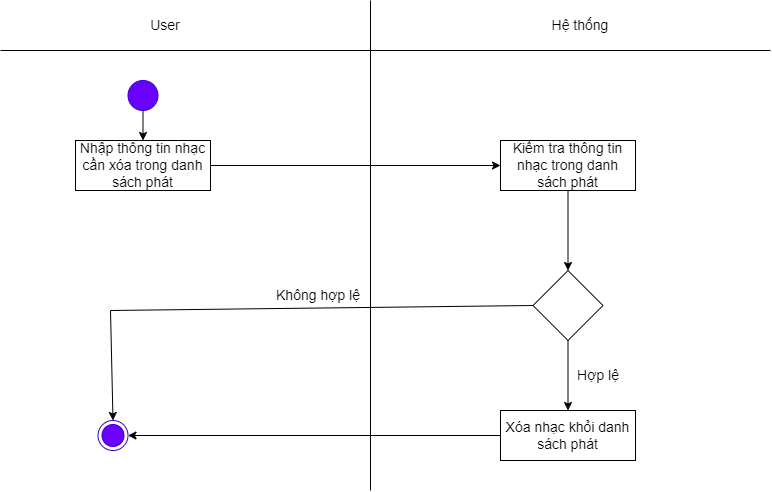

The diagram above was exported from draw.io. Its source (the exported page's mxGraphModel, read from the mxfile embedded in the PNG):
<mxGraphModel dx="870" dy="426" grid="1" gridSize="10" guides="1" tooltips="1" connect="1" arrows="1" fold="1" page="1" pageScale="1" pageWidth="827" pageHeight="1169" math="0" shadow="0">
  <root>
    <mxCell id="0" />
    <mxCell id="1" parent="0" />
    <mxCell id="lNpu27q76augwW2vmsx--41" value="" style="endArrow=none;html=1;rounded=0;fontSize=14;" parent="1" edge="1">
      <mxGeometry width="50" height="50" relative="1" as="geometry">
        <mxPoint x="410" y="530" as="sourcePoint" />
        <mxPoint x="410" y="40" as="targetPoint" />
      </mxGeometry>
    </mxCell>
    <mxCell id="lNpu27q76augwW2vmsx--42" value="Hệ thống" style="text;html=1;strokeColor=none;fillColor=none;align=center;verticalAlign=middle;whiteSpace=wrap;rounded=0;fontSize=14;" parent="1" vertex="1">
      <mxGeometry x="590" y="50" width="60" height="30" as="geometry" />
    </mxCell>
    <mxCell id="lNpu27q76augwW2vmsx--43" value="User" style="text;html=1;strokeColor=none;fillColor=none;align=center;verticalAlign=middle;whiteSpace=wrap;rounded=0;fontSize=14;" parent="1" vertex="1">
      <mxGeometry x="140" y="50" width="130" height="30" as="geometry" />
    </mxCell>
    <mxCell id="lNpu27q76augwW2vmsx--44" value="" style="ellipse;html=1;shape=endState;fillColor=#6a00ff;strokeColor=#3700CC;fontColor=#ffffff;fontSize=14;" parent="1" vertex="1">
      <mxGeometry x="137.5" y="460" width="30" height="30" as="geometry" />
    </mxCell>
    <mxCell id="lNpu27q76augwW2vmsx--45" value="" style="ellipse;whiteSpace=wrap;html=1;aspect=fixed;fillColor=#6a00ff;fontColor=#ffffff;strokeColor=#3700CC;fontSize=14;" parent="1" vertex="1">
      <mxGeometry x="167.5" y="120" width="30" height="30" as="geometry" />
    </mxCell>
    <mxCell id="lNpu27q76augwW2vmsx--46" value="Nhập thông tin danh sách phát cần xóa" style="rounded=0;whiteSpace=wrap;html=1;fillColor=#e3c800;fontColor=#000000;strokeColor=#B09500;fontSize=14;" parent="1" vertex="1">
      <mxGeometry x="115" y="180" width="135" height="50" as="geometry" />
    </mxCell>
    <mxCell id="lNpu27q76augwW2vmsx--47" value="Kiểm tra thông tin danh sách phát" style="rounded=0;whiteSpace=wrap;html=1;fillColor=#e3c800;fontColor=#000000;strokeColor=#B09500;fontSize=14;" parent="1" vertex="1">
      <mxGeometry x="540" y="180" width="135" height="50" as="geometry" />
    </mxCell>
    <mxCell id="lNpu27q76augwW2vmsx--48" value="" style="rhombus;whiteSpace=wrap;html=1;fontSize=14;" parent="1" vertex="1">
      <mxGeometry x="572.5" y="310" width="70" height="70" as="geometry" />
    </mxCell>
    <mxCell id="lNpu27q76augwW2vmsx--49" value="" style="endArrow=classic;html=1;rounded=0;exitX=0.5;exitY=1;exitDx=0;exitDy=0;entryX=0.5;entryY=0;entryDx=0;entryDy=0;fontSize=14;" parent="1" source="lNpu27q76augwW2vmsx--47" target="lNpu27q76augwW2vmsx--48" edge="1">
      <mxGeometry width="50" height="50" relative="1" as="geometry">
        <mxPoint x="400" y="320" as="sourcePoint" />
        <mxPoint x="450" y="270" as="targetPoint" />
      </mxGeometry>
    </mxCell>
    <mxCell id="lNpu27q76augwW2vmsx--51" value="Không hợp lệ" style="text;html=1;strokeColor=none;fillColor=none;align=center;verticalAlign=middle;whiteSpace=wrap;rounded=0;fontSize=14;" parent="1" vertex="1">
      <mxGeometry x="310" y="310" width="96" height="50" as="geometry" />
    </mxCell>
    <mxCell id="lNpu27q76augwW2vmsx--52" value="" style="endArrow=classic;html=1;rounded=0;exitX=0.5;exitY=1;exitDx=0;exitDy=0;entryX=0.5;entryY=0;entryDx=0;entryDy=0;fontSize=14;" parent="1" source="lNpu27q76augwW2vmsx--45" target="lNpu27q76augwW2vmsx--46" edge="1">
      <mxGeometry width="50" height="50" relative="1" as="geometry">
        <mxPoint x="400" y="320" as="sourcePoint" />
        <mxPoint x="450" y="270" as="targetPoint" />
      </mxGeometry>
    </mxCell>
    <mxCell id="lNpu27q76augwW2vmsx--53" value="" style="endArrow=none;html=1;rounded=0;fontSize=14;" parent="1" edge="1">
      <mxGeometry width="50" height="50" relative="1" as="geometry">
        <mxPoint x="40" y="90" as="sourcePoint" />
        <mxPoint x="810" y="90" as="targetPoint" />
      </mxGeometry>
    </mxCell>
    <mxCell id="lNpu27q76augwW2vmsx--54" value="" style="endArrow=classic;html=1;rounded=0;exitX=1;exitY=0.5;exitDx=0;exitDy=0;entryX=0;entryY=0.5;entryDx=0;entryDy=0;fontSize=14;" parent="1" source="lNpu27q76augwW2vmsx--46" target="lNpu27q76augwW2vmsx--47" edge="1">
      <mxGeometry width="50" height="50" relative="1" as="geometry">
        <mxPoint x="400" y="330" as="sourcePoint" />
        <mxPoint x="450" y="280" as="targetPoint" />
      </mxGeometry>
    </mxCell>
    <mxCell id="lNpu27q76augwW2vmsx--55" value="" style="endArrow=classic;html=1;rounded=0;exitX=0.5;exitY=1;exitDx=0;exitDy=0;entryX=0.5;entryY=0;entryDx=0;entryDy=0;fontSize=14;" parent="1" source="lNpu27q76augwW2vmsx--48" target="lNpu27q76augwW2vmsx--57" edge="1">
      <mxGeometry width="50" height="50" relative="1" as="geometry">
        <mxPoint x="400" y="330" as="sourcePoint" />
        <mxPoint x="450" y="280" as="targetPoint" />
      </mxGeometry>
    </mxCell>
    <mxCell id="lNpu27q76augwW2vmsx--56" value="Hợp lệ" style="text;html=1;strokeColor=none;fillColor=none;align=center;verticalAlign=middle;whiteSpace=wrap;rounded=0;fontSize=14;" parent="1" vertex="1">
      <mxGeometry x="590" y="390" width="96" height="50" as="geometry" />
    </mxCell>
    <mxCell id="lNpu27q76augwW2vmsx--57" value="Xóa nhạc khỏi danh sách phát" style="rounded=0;whiteSpace=wrap;html=1;fontSize=14;" parent="1" vertex="1">
      <mxGeometry x="540" y="450" width="135" height="50" as="geometry" />
    </mxCell>
    <mxCell id="lNpu27q76augwW2vmsx--58" value="" style="endArrow=classic;html=1;rounded=0;exitX=0;exitY=0.5;exitDx=0;exitDy=0;entryX=1;entryY=0.5;entryDx=0;entryDy=0;fontSize=14;" parent="1" source="lNpu27q76augwW2vmsx--57" target="lNpu27q76augwW2vmsx--44" edge="1">
      <mxGeometry width="50" height="50" relative="1" as="geometry">
        <mxPoint x="400" y="360" as="sourcePoint" />
        <mxPoint x="385" y="475" as="targetPoint" />
      </mxGeometry>
    </mxCell>
    <mxCell id="lNpu27q76augwW2vmsx--60" value="" style="endArrow=none;html=1;rounded=0;entryX=0;entryY=0.5;entryDx=0;entryDy=0;fontSize=14;" parent="1" target="lNpu27q76augwW2vmsx--48" edge="1">
      <mxGeometry width="50" height="50" relative="1" as="geometry">
        <mxPoint x="150" y="350" as="sourcePoint" />
        <mxPoint x="450" y="430" as="targetPoint" />
      </mxGeometry>
    </mxCell>
    <mxCell id="lNpu27q76augwW2vmsx--61" value="" style="endArrow=classic;html=1;rounded=0;entryX=0.5;entryY=0;entryDx=0;entryDy=0;fontSize=14;" parent="1" target="lNpu27q76augwW2vmsx--44" edge="1">
      <mxGeometry width="50" height="50" relative="1" as="geometry">
        <mxPoint x="150" y="350" as="sourcePoint" />
        <mxPoint x="450" y="430" as="targetPoint" />
      </mxGeometry>
    </mxCell>
    <mxCell id="Ad13ejLAcYG12pu7QWhg-1" value="Nhập thông tin nhạc cần xóa trong danh sách phát" style="rounded=0;whiteSpace=wrap;html=1;fontSize=14;" parent="1" vertex="1">
      <mxGeometry x="115" y="180" width="135" height="50" as="geometry" />
    </mxCell>
    <mxCell id="Ad13ejLAcYG12pu7QWhg-2" value="Kiểm tra thông tin nhạc trong danh sách phát" style="rounded=0;whiteSpace=wrap;html=1;fontSize=14;" parent="1" vertex="1">
      <mxGeometry x="540" y="180" width="135" height="50" as="geometry" />
    </mxCell>
  </root>
</mxGraphModel>